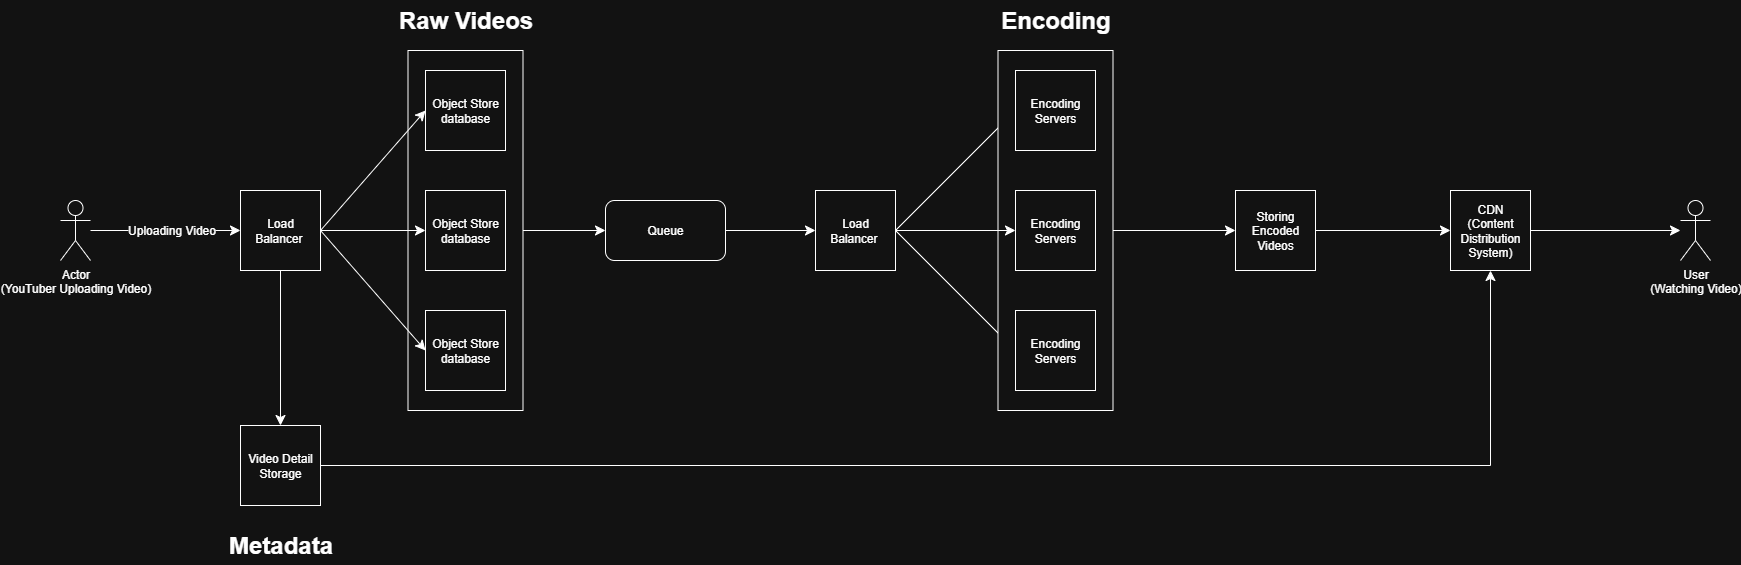

The diagram above was exported from draw.io. Its source (the exported page's mxGraphModel, read from the mxfile embedded in the PNG):
<mxGraphModel dx="1678" dy="999" grid="1" gridSize="10" guides="1" tooltips="1" connect="1" arrows="1" fold="1" page="1" pageScale="1" pageWidth="850" pageHeight="1100" math="0" shadow="0">
  <root>
    <mxCell id="0" />
    <mxCell id="1" parent="0" />
    <mxCell id="CQzgAgf5PfBqeujYvHwP-21" style="edgeStyle=none;curved=1;rounded=0;orthogonalLoop=1;jettySize=auto;html=1;exitX=0.5;exitY=0;exitDx=0;exitDy=0;entryX=0;entryY=0.5;entryDx=0;entryDy=0;fontSize=12;startSize=8;endSize=8;" parent="1" source="CQzgAgf5PfBqeujYvHwP-17" edge="1">
      <mxGeometry relative="1" as="geometry">
        <mxPoint x="995" y="495" as="targetPoint" />
      </mxGeometry>
    </mxCell>
    <mxCell id="CQzgAgf5PfBqeujYvHwP-17" value="" style="rounded=0;whiteSpace=wrap;html=1;rotation=90;" parent="1" vertex="1">
      <mxGeometry x="675" y="437.5" width="360" height="115" as="geometry" />
    </mxCell>
    <mxCell id="CQzgAgf5PfBqeujYvHwP-10" style="edgeStyle=none;curved=1;rounded=0;orthogonalLoop=1;jettySize=auto;html=1;exitX=1;exitY=0.5;exitDx=0;exitDy=0;entryX=0;entryY=0.5;entryDx=0;entryDy=0;fontSize=12;startSize=8;endSize=8;" parent="1" source="CQzgAgf5PfBqeujYvHwP-1" target="CQzgAgf5PfBqeujYvHwP-8" edge="1">
      <mxGeometry relative="1" as="geometry" />
    </mxCell>
    <mxCell id="CQzgAgf5PfBqeujYvHwP-11" style="edgeStyle=none;curved=1;rounded=0;orthogonalLoop=1;jettySize=auto;html=1;exitX=1;exitY=0.5;exitDx=0;exitDy=0;entryX=0;entryY=0.5;entryDx=0;entryDy=0;fontSize=12;startSize=8;endSize=8;" parent="1" source="CQzgAgf5PfBqeujYvHwP-1" target="CQzgAgf5PfBqeujYvHwP-7" edge="1">
      <mxGeometry relative="1" as="geometry" />
    </mxCell>
    <mxCell id="CQzgAgf5PfBqeujYvHwP-13" style="edgeStyle=none;curved=1;rounded=0;orthogonalLoop=1;jettySize=auto;html=1;exitX=1;exitY=0.5;exitDx=0;exitDy=0;entryX=0;entryY=0.5;entryDx=0;entryDy=0;fontSize=12;startSize=8;endSize=8;" parent="1" source="CQzgAgf5PfBqeujYvHwP-1" target="CQzgAgf5PfBqeujYvHwP-9" edge="1">
      <mxGeometry relative="1" as="geometry" />
    </mxCell>
    <mxCell id="CQzgAgf5PfBqeujYvHwP-15" style="edgeStyle=none;curved=1;rounded=0;orthogonalLoop=1;jettySize=auto;html=1;exitX=0.5;exitY=1;exitDx=0;exitDy=0;entryX=0.5;entryY=0;entryDx=0;entryDy=0;fontSize=12;startSize=8;endSize=8;" parent="1" source="CQzgAgf5PfBqeujYvHwP-1" target="CQzgAgf5PfBqeujYvHwP-14" edge="1">
      <mxGeometry relative="1" as="geometry" />
    </mxCell>
    <mxCell id="CQzgAgf5PfBqeujYvHwP-1" value="&lt;div&gt;Load Balancer&amp;nbsp;&lt;/div&gt;" style="whiteSpace=wrap;html=1;aspect=fixed;" parent="1" vertex="1">
      <mxGeometry x="630" y="455" width="80" height="80" as="geometry" />
    </mxCell>
    <mxCell id="CQzgAgf5PfBqeujYvHwP-5" style="edgeStyle=none;curved=1;rounded=0;orthogonalLoop=1;jettySize=auto;html=1;entryX=0;entryY=0.5;entryDx=0;entryDy=0;fontSize=12;startSize=8;endSize=8;" parent="1" source="CQzgAgf5PfBqeujYvHwP-2" target="CQzgAgf5PfBqeujYvHwP-1" edge="1">
      <mxGeometry relative="1" as="geometry" />
    </mxCell>
    <mxCell id="CQzgAgf5PfBqeujYvHwP-6" value="Uploading Video" style="edgeLabel;html=1;align=center;verticalAlign=middle;resizable=0;points=[];fontSize=12;" parent="CQzgAgf5PfBqeujYvHwP-5" vertex="1" connectable="0">
      <mxGeometry x="0.0667" y="1" relative="1" as="geometry">
        <mxPoint as="offset" />
      </mxGeometry>
    </mxCell>
    <mxCell id="CQzgAgf5PfBqeujYvHwP-2" value="&lt;div&gt;Actor&lt;/div&gt;&lt;div&gt;(YouTuber Uploading Video)&lt;/div&gt;" style="shape=umlActor;verticalLabelPosition=bottom;verticalAlign=top;html=1;" parent="1" vertex="1">
      <mxGeometry x="450" y="465" width="30" height="60" as="geometry" />
    </mxCell>
    <mxCell id="CQzgAgf5PfBqeujYvHwP-7" value="Object Store database" style="whiteSpace=wrap;html=1;aspect=fixed;" parent="1" vertex="1">
      <mxGeometry x="815" y="335" width="80" height="80" as="geometry" />
    </mxCell>
    <mxCell id="CQzgAgf5PfBqeujYvHwP-8" value="&lt;div&gt;Object Store database&lt;/div&gt;" style="whiteSpace=wrap;html=1;aspect=fixed;" parent="1" vertex="1">
      <mxGeometry x="815" y="455" width="80" height="80" as="geometry" />
    </mxCell>
    <mxCell id="CQzgAgf5PfBqeujYvHwP-9" value="&lt;div&gt;Object Store database&lt;/div&gt;" style="whiteSpace=wrap;html=1;aspect=fixed;" parent="1" vertex="1">
      <mxGeometry x="815" y="575" width="80" height="80" as="geometry" />
    </mxCell>
    <mxCell id="CQzgAgf5PfBqeujYvHwP-14" value="&lt;div&gt;Video Detail Storage&lt;/div&gt;" style="whiteSpace=wrap;html=1;aspect=fixed;" parent="1" vertex="1">
      <mxGeometry x="630" y="690" width="80" height="80" as="geometry" />
    </mxCell>
    <mxCell id="CQzgAgf5PfBqeujYvHwP-18" value="Raw Videos" style="text;strokeColor=none;fillColor=none;html=1;fontSize=24;fontStyle=1;verticalAlign=middle;align=center;" parent="1" vertex="1">
      <mxGeometry x="805" y="265" width="100" height="40" as="geometry" />
    </mxCell>
    <mxCell id="CQzgAgf5PfBqeujYvHwP-19" value="Metadata" style="text;strokeColor=none;fillColor=none;html=1;fontSize=24;fontStyle=1;verticalAlign=middle;align=center;" parent="1" vertex="1">
      <mxGeometry x="620" y="790" width="100" height="40" as="geometry" />
    </mxCell>
    <mxCell id="CQzgAgf5PfBqeujYvHwP-31" style="edgeStyle=none;curved=1;rounded=0;orthogonalLoop=1;jettySize=auto;html=1;exitX=1;exitY=0.5;exitDx=0;exitDy=0;entryX=0;entryY=0.5;entryDx=0;entryDy=0;fontSize=12;startSize=8;endSize=8;" parent="1" target="CQzgAgf5PfBqeujYvHwP-25" edge="1">
      <mxGeometry relative="1" as="geometry">
        <mxPoint x="1285" y="495" as="sourcePoint" />
      </mxGeometry>
    </mxCell>
    <mxCell id="CQzgAgf5PfBqeujYvHwP-32" style="edgeStyle=none;curved=1;rounded=0;orthogonalLoop=1;jettySize=auto;html=1;exitX=1;exitY=0.5;exitDx=0;exitDy=0;entryX=0;entryY=0.5;entryDx=0;entryDy=0;fontSize=12;startSize=8;endSize=8;" parent="1" target="CQzgAgf5PfBqeujYvHwP-27" edge="1">
      <mxGeometry relative="1" as="geometry">
        <mxPoint x="1285" y="495" as="sourcePoint" />
      </mxGeometry>
    </mxCell>
    <mxCell id="CQzgAgf5PfBqeujYvHwP-40" style="edgeStyle=none;curved=1;rounded=0;orthogonalLoop=1;jettySize=auto;html=1;exitX=0.5;exitY=0;exitDx=0;exitDy=0;entryX=0;entryY=0.5;entryDx=0;entryDy=0;fontSize=12;startSize=8;endSize=8;" parent="1" source="CQzgAgf5PfBqeujYvHwP-24" target="CQzgAgf5PfBqeujYvHwP-39" edge="1">
      <mxGeometry relative="1" as="geometry" />
    </mxCell>
    <mxCell id="CQzgAgf5PfBqeujYvHwP-24" value="" style="rounded=0;whiteSpace=wrap;html=1;rotation=90;" parent="1" vertex="1">
      <mxGeometry x="1265" y="437.5" width="360" height="115" as="geometry" />
    </mxCell>
    <mxCell id="CQzgAgf5PfBqeujYvHwP-25" value="Encoding Servers" style="whiteSpace=wrap;html=1;aspect=fixed;" parent="1" vertex="1">
      <mxGeometry x="1405" y="335" width="80" height="80" as="geometry" />
    </mxCell>
    <mxCell id="CQzgAgf5PfBqeujYvHwP-26" value="&lt;div&gt;Encoding Servers&lt;/div&gt;" style="whiteSpace=wrap;html=1;aspect=fixed;" parent="1" vertex="1">
      <mxGeometry x="1405" y="455" width="80" height="80" as="geometry" />
    </mxCell>
    <mxCell id="CQzgAgf5PfBqeujYvHwP-27" value="Encoding Servers" style="whiteSpace=wrap;html=1;aspect=fixed;" parent="1" vertex="1">
      <mxGeometry x="1405" y="575" width="80" height="80" as="geometry" />
    </mxCell>
    <mxCell id="CQzgAgf5PfBqeujYvHwP-28" value="&lt;div&gt;Encoding&lt;/div&gt;" style="text;strokeColor=none;fillColor=none;html=1;fontSize=24;fontStyle=1;verticalAlign=middle;align=center;" parent="1" vertex="1">
      <mxGeometry x="1395" y="265" width="100" height="40" as="geometry" />
    </mxCell>
    <mxCell id="CQzgAgf5PfBqeujYvHwP-30" style="edgeStyle=none;curved=1;rounded=0;orthogonalLoop=1;jettySize=auto;html=1;exitX=1;exitY=0.5;exitDx=0;exitDy=0;fontSize=12;startSize=8;endSize=8;" parent="1" target="CQzgAgf5PfBqeujYvHwP-26" edge="1">
      <mxGeometry relative="1" as="geometry">
        <mxPoint x="1285" y="495" as="sourcePoint" />
      </mxGeometry>
    </mxCell>
    <mxCell id="CQzgAgf5PfBqeujYvHwP-34" value="Load Balancer&amp;nbsp;" style="whiteSpace=wrap;html=1;aspect=fixed;" parent="1" vertex="1">
      <mxGeometry x="1205" y="455" width="80" height="80" as="geometry" />
    </mxCell>
    <mxCell id="CQzgAgf5PfBqeujYvHwP-37" style="edgeStyle=none;curved=1;rounded=0;orthogonalLoop=1;jettySize=auto;html=1;exitX=1;exitY=0.5;exitDx=0;exitDy=0;entryX=0;entryY=0.5;entryDx=0;entryDy=0;fontSize=12;startSize=8;endSize=8;" parent="1" source="CQzgAgf5PfBqeujYvHwP-36" target="CQzgAgf5PfBqeujYvHwP-34" edge="1">
      <mxGeometry relative="1" as="geometry" />
    </mxCell>
    <mxCell id="CQzgAgf5PfBqeujYvHwP-36" value="Queue" style="rounded=1;whiteSpace=wrap;html=1;" parent="1" vertex="1">
      <mxGeometry x="995" y="465" width="120" height="60" as="geometry" />
    </mxCell>
    <mxCell id="CQzgAgf5PfBqeujYvHwP-43" style="edgeStyle=none;curved=1;rounded=0;orthogonalLoop=1;jettySize=auto;html=1;exitX=1;exitY=0.5;exitDx=0;exitDy=0;entryX=0;entryY=0.5;entryDx=0;entryDy=0;fontSize=12;startSize=8;endSize=8;" parent="1" source="CQzgAgf5PfBqeujYvHwP-39" target="CQzgAgf5PfBqeujYvHwP-42" edge="1">
      <mxGeometry relative="1" as="geometry" />
    </mxCell>
    <mxCell id="CQzgAgf5PfBqeujYvHwP-39" value="Storing Encoded Videos" style="whiteSpace=wrap;html=1;aspect=fixed;" parent="1" vertex="1">
      <mxGeometry x="1625" y="455" width="80" height="80" as="geometry" />
    </mxCell>
    <mxCell id="CQzgAgf5PfBqeujYvHwP-41" value="&lt;div&gt;User&lt;/div&gt;&lt;div&gt;(Watching Video)&lt;/div&gt;" style="shape=umlActor;verticalLabelPosition=bottom;verticalAlign=top;html=1;" parent="1" vertex="1">
      <mxGeometry x="2070" y="465" width="30" height="60" as="geometry" />
    </mxCell>
    <mxCell id="CQzgAgf5PfBqeujYvHwP-44" style="edgeStyle=none;curved=1;rounded=0;orthogonalLoop=1;jettySize=auto;html=1;exitX=1;exitY=0.5;exitDx=0;exitDy=0;fontSize=12;startSize=8;endSize=8;" parent="1" source="CQzgAgf5PfBqeujYvHwP-42" target="CQzgAgf5PfBqeujYvHwP-41" edge="1">
      <mxGeometry relative="1" as="geometry" />
    </mxCell>
    <mxCell id="CQzgAgf5PfBqeujYvHwP-42" value="&lt;div&gt;CDN&lt;/div&gt;&lt;div&gt;(Content Distribution System)&lt;/div&gt;" style="whiteSpace=wrap;html=1;aspect=fixed;" parent="1" vertex="1">
      <mxGeometry x="1840" y="455" width="80" height="80" as="geometry" />
    </mxCell>
    <mxCell id="CQzgAgf5PfBqeujYvHwP-50" value="" style="endArrow=none;html=1;rounded=0;fontSize=12;startSize=8;endSize=8;curved=1;exitX=1;exitY=0.5;exitDx=0;exitDy=0;" parent="1" source="CQzgAgf5PfBqeujYvHwP-14" edge="1">
      <mxGeometry width="50" height="50" relative="1" as="geometry">
        <mxPoint x="720" y="745" as="sourcePoint" />
        <mxPoint x="1880" y="730" as="targetPoint" />
      </mxGeometry>
    </mxCell>
    <mxCell id="CQzgAgf5PfBqeujYvHwP-51" value="" style="endArrow=classic;html=1;rounded=0;fontSize=12;startSize=8;endSize=8;curved=1;entryX=0.5;entryY=1;entryDx=0;entryDy=0;" parent="1" target="CQzgAgf5PfBqeujYvHwP-42" edge="1">
      <mxGeometry width="50" height="50" relative="1" as="geometry">
        <mxPoint x="1880" y="730" as="sourcePoint" />
        <mxPoint x="1900" y="550" as="targetPoint" />
      </mxGeometry>
    </mxCell>
  </root>
</mxGraphModel>